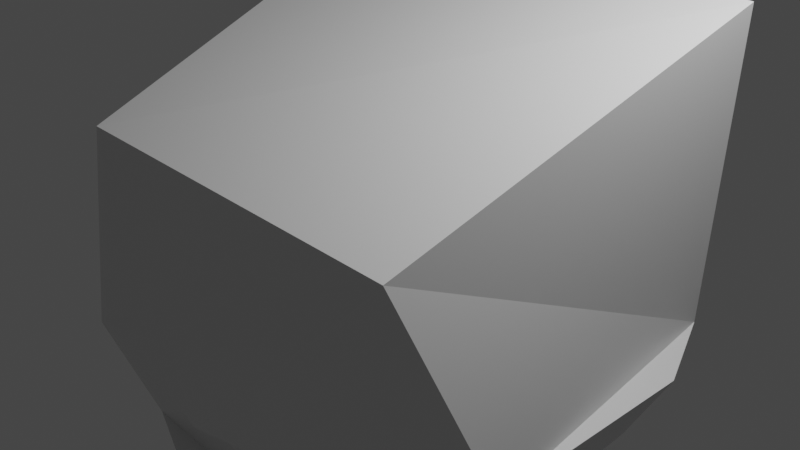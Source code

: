 # Source: smoke.blend  (saved by Blender 2.93.20; exported with 4.5.12 LTS)
import bpy
from mathutils import Matrix  # noqa: F401  (used for matrix-valued properties, if any)

bpy.ops.wm.read_factory_settings(use_empty=True)
scene = bpy.context.scene
scene.name = 'Scene'

# ---- collections
col_collection = bpy.data.collections.new('Collection'); scene.collection.children.link(col_collection)

# ---- materials (node trees are filled in below, after node groups)
mat_material = bpy.data.materials.new('Material')
mat_material.alpha_threshold = 0.0
mat_material.use_transparent_shadow = False
mat_material.line_color = (0.0, 0.0, 0.0, 1.0)

# ---- material node trees
mat_material.use_nodes = True; mat_material.node_tree.nodes.clear()
_N = mat_material.node_tree.nodes; _L = mat_material.node_tree.links
n0 = _N.new('ShaderNodeOutputMaterial'); n0.name = 'Material Output'; n0.location = (300, 300)
n1 = _N.new('ShaderNodeBsdfPrincipled'); n1.name = 'Principled BSDF'; n1.location = (10, 300)
n1.distribution = 'GGX'
n1.subsurface_method = 'BURLEY'
n1.inputs[2].default_value = 0.4
n1.inputs[3].default_value = 1.45
n1.inputs[27].default_value = (0.0, 0.0, 0.0, 1.0)
n1.inputs[28].default_value = 1.0
_L.new(n1.outputs[0], n0.inputs[0])
n0.is_active_output = True

# ---- world
world_world = bpy.data.worlds.new('World'); scene.world = world_world
world_world.use_nodes = True; world_world.node_tree.nodes.clear()
_N = world_world.node_tree.nodes; _L = world_world.node_tree.links
n0 = _N.new('ShaderNodeOutputWorld'); n0.name = 'World Output'; n0.location = (300, 300)
n1 = _N.new('ShaderNodeBackground'); n1.name = 'Background'; n1.location = (10, 300)
n1.inputs[0].default_value = (0.05088, 0.05088, 0.05088, 1.0)
_L.new(n1.outputs[0], n0.inputs[0])
n0.is_active_output = True
world_world.color = (0.05088, 0.05088, 0.05088)
world_world.use_sun_shadow = False
world_world.sun_shadow_jitter_overblur = 0.0

# ---- cameras
cam_camera = bpy.data.cameras.new('Camera')
cam_camera.clip_end = 100.0
cam_camera.ortho_scale = 7.314

# ---- lights
light_light = bpy.data.lights.new('Light', 'POINT')
light_light.transmission_factor = 0.0
light_light.energy = 1000.0
light_light.shadow_soft_size = 0.1
light_light.shadow_maximum_resolution = 0.006
light_light.use_absolute_resolution = True

# ---- meshes
me_cube = bpy.data.meshes.new('Cube')
me_cube.from_pydata([(2.534, 1.864, 2.385), (1.865, 1.925, -1.638), (1.456, -1.292, 2.733), (2.201, -2.089, -2.325), (-2.615, 2.39, 2.502), (-2.069, 2.793, -2.0), (-1.515, -1.935, 2.229), (-2.059, -1.774, -2.58), (-2.659, 0.353, -2.33), (2.402, 0.01694, 2.441), (-1.463, -0.0048, 3.156), (1.963, 0.04944, -1.957), (-2.583, -0.9555, -2.04), (2.135, -0.8647, 2.443), (-1.348, -1.112, 2.523), (2.016, -1.049, -2.225), (-2.437, 1.572, 2.645), (2.121, 1.197, -2.137), (-2.296, 1.73, -2.093), (2.52, 1.069, 2.353), (-0.1062, 2.59, -2.044), (0.1177, -2.31, 2.369), (-0.001177, -2.57, -2.58), (0.1895, 2.369, 2.829), (-0.3464, -0.714, -1.07), (0.006612, -0.01081, 3.014), (-0.001177, -1.283, -3.157), (0.2159, -1.064, 2.714), (0.4296, 1.377, 2.997), (-0.1686, 1.009, -2.675), (1.286, -2.57, -2.58), (1.783, 1.816, 2.687), (1.438, 0.03775, 3.129), (1.358, -0.7503, 2.866), (1.709, 0.8081, 3.116), (1.228, 2.175, -1.783), (1.224, -2.256, 2.454), (1.137, 0.05081, -2.179), (1.286, -1.283, -2.58), (1.286, 1.291, -1.767), (-1.148, 2.436, -2.08), (-0.8544, -2.368, 2.432), (-1.288, 0.004169, -3.157), (-1.288, -1.283, -3.157), (-1.288, 1.291, -2.58), (-0.7715, -1.774, -2.58), (-1.431, 3.219, 2.169), (-1.277, -0.02448, 3.37), (-0.6186, -1.187, 3.024), (-1.062, 1.691, 3.236), (2.744, 2.871, 0.05758), (-2.007, -2.165, 0.008906), (2.593, -2.588, 0.01263), (-2.239, 3.205, 0.08974), (2.583, -0.00498, 0.003481), (-3.326, -0.0003155, 0.00372), (-2.582, -1.292, 0.005955), (1.64, -1.297, 0.008055), (2.713, 1.178, -0.1228), (-3.307, 1.803, 0.009076), (-0.3057, 3.579, -0.323), (0.00513, -2.42, 0.01041), (1.299, -3.275, 0.01152), (1.509, 3.209, 0.3049), (-1.442, 3.047, 0.3475), (-1.289, -2.585, 0.0093), (-1.645, -1.965, 1.325), (2.573, 2.578, 1.281), (2.603, -2.598, 1.309), (-2.978, 2.267, 1.679), (3.373, -0.009554, 1.295), (-2.372, 0.5363, 2.016), (-1.984, -1.11, 1.66), (2.595, -1.304, 1.302), (2.01, 1.207, 0.8398), (-3.31, 1.803, 1.3), (0.4079, 3.091, 1.324), (0.172, -3.249, 1.426), (1.354, -2.889, 1.296), (1.284, 1.584, 1.283), (-1.294, 3.317, 1.287), (-1.067, -2.628, 1.405), (2.204, 2.185, -1.156), (2.135, -2.137, -1.234), (-2.085, 2.716, -1.225), (2.578, -0.0004055, -1.288), (-3.281, 0.001927, -1.288), (-2.579, -1.288, -1.287), (2.581, -1.29, -1.286), (2.576, 1.289, -1.291), (-2.578, 1.291, -1.289), (-0.002406, 2.58, -1.292), (0.001977, -2.578, -1.285), (1.292, -2.716, -1.284), (1.285, 2.579, -1.292), (-1.108, 2.932, -1.234), (-1.08, -2.311, -1.285), (-2.266, -2.251, -1.286), (1.943, 1.947, -1.291), (2.004, -2.002, -1.285), (2.578, -0.0004055, -1.288), (-2.579, -1.288, -1.287), (2.581, -1.29, -1.286), (2.576, 1.289, -1.291), (-2.578, 1.291, -1.289), (0.001977, -2.578, -1.285), (1.292, -2.579, -1.284), (1.285, 2.579, -1.292), (-1.076, -2.365, -1.285), (-2.154, -2.152, -1.286)], [(90, 104)], [(48, 14, 6, 41), (81, 41, 6, 66), (75, 16, 4, 69), (38, 15, 3, 30), (73, 13, 2, 68), (79, 31, 0, 67), (74, 19, 9, 70), (39, 17, 11, 37), (72, 14, 10, 71), (49, 16, 10, 47), (66, 6, 14, 72), (70, 9, 13, 73), (37, 11, 15, 38), (47, 10, 14, 48), (46, 4, 16, 49), (35, 1, 17, 39), (67, 0, 19, 74), (71, 10, 16, 75), (40, 20, 29, 44), (31, 23, 28, 34), (32, 25, 27, 33), (42, 24, 26, 43), (34, 28, 25, 32), (44, 29, 24, 42), (80, 46, 23, 76), (43, 26, 22, 45), (78, 36, 21, 77), (33, 27, 21, 36), (13, 33, 36, 2), (68, 2, 36, 78), (19, 34, 32, 9), (9, 32, 33, 13), (0, 31, 34, 19), (20, 35, 39, 29), (24, 37, 38, 26), (29, 39, 37, 24), (76, 23, 31, 79), (26, 38, 30, 22), (12, 43, 45, 7), (69, 4, 46, 80), (18, 44, 42, 8), (8, 42, 43, 12), (5, 40, 44, 18), (23, 46, 49, 28), (25, 47, 48, 27), (28, 49, 47, 25), (77, 21, 41, 81), (27, 48, 41, 21), (92, 61, 65, 96), (84, 53, 64, 95), (91, 60, 63, 94), (83, 52, 62, 93), (93, 62, 61, 92), (95, 64, 60, 91), (86, 55, 59, 90), (82, 50, 58, 89), (85, 54, 57, 88), (97, 51, 56, 87), (87, 56, 55, 86), (89, 58, 54, 85), (94, 63, 50, 82), (88, 57, 52, 83), (90, 59, 53, 84), (96, 65, 51, 97), (61, 77, 81, 65), (53, 69, 80, 64), (60, 76, 79, 63), (52, 68, 78, 62), (62, 78, 77, 61), (64, 80, 76, 60), (55, 71, 75, 59), (50, 67, 74, 58), (54, 70, 73, 57), (51, 66, 72, 56), (56, 72, 71, 55), (58, 74, 70, 54), (63, 79, 67, 50), (57, 73, 68, 52), (59, 75, 69, 53), (65, 81, 66, 51), (45, 96, 97, 7), (18, 90, 84, 5), (15, 88, 83, 3), (35, 94, 82, 1), (17, 89, 85, 11), (12, 87, 86, 8), (7, 97, 87, 12), (11, 85, 88, 15), (1, 82, 89, 17), (8, 86, 90, 18), (40, 95, 91, 20), (30, 93, 92, 22), (3, 83, 93, 30), (20, 91, 94, 35), (5, 84, 95, 40), (22, 92, 96, 45), (97, 96, 108, 109), (96, 92, 105, 108), (89, 82, 98, 103), (83, 88, 102, 99), (82, 94, 107, 98), (92, 93, 106, 105), (85, 89, 103, 100), (93, 83, 99, 106), (87, 97, 109, 101), (88, 85, 100, 102)])
_uv = me_cube.uv_layers.new(name='UVMap')
_uv.uv.foreach_set('vector', [0.8125, 0.6875, 0.875, 0.6875, 0.875, 0.75, 0.8125, 0.75, 0.5625, 0.9375, 0.625, 0.9375, 0.625, 1.0, 0.5625, 1.0, 0.5625, 0.1875, 0.625, 0.1875, 0.625, 0.25, 0.5625, 0.25, 0.3125, 0.6875, 0.375, 0.6875, 0.375, 0.75, 0.3125, 0.75, 0.5625, 0.6875, 0.625, 0.6875, 0.625, 0.75, 0.5625, 0.75, 0.5625, 0.4375, 0.625, 0.4375, 0.625, 0.5, 0.5625, 0.5, 0.5625, 0.5625, 0.625, 0.5625, 0.625, 0.625, 0.5625, 0.625, 0.3125, 0.5625, 0.375, 0.5625, 0.375, 0.625, 0.3125, 0.625, 0.5625, 0.0625, 0.625, 0.0625, 0.625, 0.125, 0.5625, 0.125, 0.8125, 0.5625, 0.875, 0.5625, 0.875, 0.625, 0.8125, 0.625, 0.5625, 0.0, 0.625, 0.0, 0.625, 0.0625, 0.5625, 0.0625, 0.5625, 0.625, 0.625, 0.625, 0.625, 0.6875, 0.5625, 0.6875, 0.3125, 0.625, 0.375, 0.625, 0.375, 0.6875, 0.3125, 0.6875, 0.8125, 0.625, 0.875, 0.625, 0.875, 0.6875, 0.8125, 0.6875, 0.8125, 0.5, 0.875, 0.5, 0.875, 0.5625, 0.8125, 0.5625, 0.3125, 0.5, 0.375, 0.5, 0.375, 0.5625, 0.3125, 0.5625, 0.5625, 0.5, 0.625, 0.5, 0.625, 0.5625, 0.5625, 0.5625, 0.5625, 0.125, 0.625, 0.125, 0.625, 0.1875, 0.5625, 0.1875, 0.1875, 0.5, 0.25, 0.5, 0.25, 0.5625, 0.1875, 0.5625, 0.6875, 0.5, 0.75, 0.5, 0.75, 0.5625, 0.6875, 0.5625, 0.6875, 0.625, 0.75, 0.625, 0.75, 0.6875, 0.6875, 0.6875, 0.1875, 0.625, 0.25, 0.625, 0.25, 0.6875, 0.1875, 0.6875, 0.6875, 0.5625, 0.75, 0.5625, 0.75, 0.625, 0.6875, 0.625, 0.1875, 0.5625, 0.25, 0.5625, 0.25, 0.625, 0.1875, 0.625, 0.5625, 0.3125, 0.625, 0.3125, 0.625, 0.375, 0.5625, 0.375, 0.1875, 0.6875, 0.25, 0.6875, 0.25, 0.75, 0.1875, 0.75, 0.5625, 0.8125, 0.625, 0.8125, 0.625, 0.875, 0.5625, 0.875, 0.6875, 0.6875, 0.75, 0.6875, 0.75, 0.75, 0.6875, 0.75, 0.625, 0.6875, 0.6875, 0.6875, 0.6875, 0.75, 0.625, 0.75, 0.5625, 0.75, 0.625, 0.75, 0.625, 0.8125, 0.5625, 0.8125, 0.625, 0.5625, 0.6875, 0.5625, 0.6875, 0.625, 0.625, 0.625, 0.625, 0.625, 0.6875, 0.625, 0.6875, 0.6875, 0.625, 0.6875, 0.625, 0.5, 0.6875, 0.5, 0.6875, 0.5625, 0.625, 0.5625, 0.25, 0.5, 0.3125, 0.5, 0.3125, 0.5625, 0.25, 0.5625, 0.25, 0.625, 0.3125, 0.625, 0.3125, 0.6875, 0.25, 0.6875, 0.25, 0.5625, 0.3125, 0.5625, 0.3125, 0.625, 0.25, 0.625, 0.5625, 0.375, 0.625, 0.375, 0.625, 0.4375, 0.5625, 0.4375, 0.25, 0.6875, 0.3125, 0.6875, 0.3125, 0.75, 0.25, 0.75, 0.125, 0.6875, 0.1875, 0.6875, 0.1875, 0.75, 0.125, 0.75, 0.5625, 0.25, 0.625, 0.25, 0.625, 0.3125, 0.5625, 0.3125, 0.125, 0.5625, 0.1875, 0.5625, 0.1875, 0.625, 0.125, 0.625, 0.125, 0.625, 0.1875, 0.625, 0.1875, 0.6875, 0.125, 0.6875, 0.125, 0.5, 0.1875, 0.5, 0.1875, 0.5625, 0.125, 0.5625, 0.75, 0.5, 0.8125, 0.5, 0.8125, 0.5625, 0.75, 0.5625, 0.75, 0.625, 0.8125, 0.625, 0.8125, 0.6875, 0.75, 0.6875, 0.75, 0.5625, 0.8125, 0.5625, 0.8125, 0.625, 0.75, 0.625, 0.5625, 0.875, 0.625, 0.875, 0.625, 0.9375, 0.5625, 0.9375, 0.75, 0.6875, 0.8125, 0.6875, 0.8125, 0.75, 0.75, 0.75, 0.4375, 0.875, 0.5, 0.875, 0.5, 0.9375, 0.4375, 0.9375, 0.4375, 0.25, 0.5, 0.25, 0.5, 0.3125, 0.4375, 0.3125, 0.4375, 0.375, 0.5, 0.375, 0.5, 0.4375, 0.4375, 0.4375, 0.4375, 0.75, 0.5, 0.75, 0.5, 0.8125, 0.4375, 0.8125, 0.4375, 0.8125, 0.5, 0.8125, 0.5, 0.875, 0.4375, 0.875, 0.4375, 0.3125, 0.5, 0.3125, 0.5, 0.375, 0.4375, 0.375, 0.4375, 0.125, 0.5, 0.125, 0.5, 0.1875, 0.4375, 0.1875, 0.4375, 0.5, 0.5, 0.5, 0.5, 0.5625, 0.4375, 0.5625, 0.4375, 0.625, 0.5, 0.625, 0.5, 0.6875, 0.4375, 0.6875, 0.4375, 0.0, 0.5, 0.0, 0.5, 0.0625, 0.4375, 0.0625, 0.4375, 0.0625, 0.5, 0.0625, 0.5, 0.125, 0.4375, 0.125, 0.4375, 0.5625, 0.5, 0.5625, 0.5, 0.625, 0.4375, 0.625, 0.4375, 0.4375, 0.5, 0.4375, 0.5, 0.5, 0.4375, 0.5, 0.4375, 0.6875, 0.5, 0.6875, 0.5, 0.75, 0.4375, 0.75, 0.4375, 0.1875, 0.5, 0.1875, 0.5, 0.25, 0.4375, 0.25, 0.4375, 0.9375, 0.5, 0.9375, 0.5, 1.0, 0.4375, 1.0, 0.5, 0.875, 0.5625, 0.875, 0.5625, 0.9375, 0.5, 0.9375, 0.5, 0.25, 0.5625, 0.25, 0.5625, 0.3125, 0.5, 0.3125, 0.5, 0.375, 0.5625, 0.375, 0.5625, 0.4375, 0.5, 0.4375, 0.5, 0.75, 0.5625, 0.75, 0.5625, 0.8125, 0.5, 0.8125, 0.5, 0.8125, 0.5625, 0.8125, 0.5625, 0.875, 0.5, 0.875, 0.5, 0.3125, 0.5625, 0.3125, 0.5625, 0.375, 0.5, 0.375, 0.5, 0.125, 0.5625, 0.125, 0.5625, 0.1875, 0.5, 0.1875, 0.5, 0.5, 0.5625, 0.5, 0.5625, 0.5625, 0.5, 0.5625, 0.5, 0.625, 0.5625, 0.625, 0.5625, 0.6875, 0.5, 0.6875, 0.5, 0.0, 0.5625, 0.0, 0.5625, 0.0625, 0.5, 0.0625, 0.5, 0.0625, 0.5625, 0.0625, 0.5625, 0.125, 0.5, 0.125, 0.5, 0.5625, 0.5625, 0.5625, 0.5625, 0.625, 0.5, 0.625, 0.5, 0.4375, 0.5625, 0.4375, 0.5625, 0.5, 0.5, 0.5, 0.5, 0.6875, 0.5625, 0.6875, 0.5625, 0.75, 0.5, 0.75, 0.5, 0.1875, 0.5625, 0.1875, 0.5625, 0.25, 0.5, 0.25, 0.5, 0.9375, 0.5625, 0.9375, 0.5625, 1.0, 0.5, 1.0, 0.375, 0.9375, 0.4375, 0.9375, 0.4375, 1.0, 0.375, 1.0, 0.375, 0.1875, 0.4375, 0.1875, 0.4375, 0.25, 0.375, 0.25, 0.375, 0.6875, 0.4375, 0.6875, 0.4375, 0.75, 0.375, 0.75, 0.375, 0.4375, 0.4375, 0.4375, 0.4375, 0.5, 0.375, 0.5, 0.375, 0.5625, 0.4375, 0.5625, 0.4375, 0.625, 0.375, 0.625, 0.375, 0.0625, 0.4375, 0.0625, 0.4375, 0.125, 0.375, 0.125, 0.375, 0.0, 0.4375, 0.0, 0.4375, 0.0625, 0.375, 0.0625, 0.375, 0.625, 0.4375, 0.625, 0.4375, 0.6875, 0.375, 0.6875, 0.375, 0.5, 0.4375, 0.5, 0.4375, 0.5625, 0.375, 0.5625, 0.375, 0.125, 0.4375, 0.125, 0.4375, 0.1875, 0.375, 0.1875, 0.375, 0.3125, 0.4375, 0.3125, 0.4375, 0.375, 0.375, 0.375, 0.375, 0.8125, 0.4375, 0.8125, 0.4375, 0.875, 0.375, 0.875, 0.375, 0.75, 0.4375, 0.75, 0.4375, 0.8125, 0.375, 0.8125, 0.375, 0.375, 0.4375, 0.375, 0.4375, 0.4375, 0.375, 0.4375, 0.375, 0.25, 0.4375, 0.25, 0.4375, 0.3125, 0.375, 0.3125, 0.375, 0.875, 0.4375, 0.875, 0.4375, 0.9375, 0.375, 0.9375, 0.4375, 1.0, 0.4375, 0.9375, 0.4375, 0.9375, 0.4375, 1.0, 0.4375, 0.9375, 0.4375, 0.875, 0.4375, 0.875, 0.4375, 0.9375, 0.4375, 0.5625, 0.4375, 0.5, 0.4375, 0.5, 0.4375, 0.5625, 0.4375, 0.75, 0.4375, 0.6875, 0.4375, 0.6875, 0.4375, 0.75, 0.4375, 0.5, 0.4375, 0.4375, 0.4375, 0.4375, 0.4375, 0.5, 0.4375, 0.875, 0.4375, 0.8125, 0.4375, 0.8125, 0.4375, 0.875, 0.4375, 0.625, 0.4375, 0.5625, 0.4375, 0.5625, 0.4375, 0.625, 0.4375, 0.8125, 0.4375, 0.75, 0.4375, 0.75, 0.4375, 0.8125, 0.4375, 0.0625, 0.4375, 0.0, 0.4375, 0.0, 0.4375, 0.0625, 0.4375, 0.6875, 0.4375, 0.625, 0.4375, 0.625, 0.4375, 0.6875])
me_cube.materials.append(mat_material)
me_cube.use_remesh_preserve_volume = False
me_cube.use_remesh_preserve_attributes = False
me_cube.use_mirror_vertex_groups = False
me_cube.update()

# ---- objects
ob_cube = bpy.data.objects.new('Cube', me_cube)
ob_light = bpy.data.objects.new('Light', light_light)
ob_camera = bpy.data.objects.new('Camera', cam_camera)

# ---- transforms, parenting, visibility, modifiers, constraints
ob_cube.location = (0.0, 0.0, 0.0)
ob_cube.lock_rotations_4d = False
ob_cube.empty_display_type = 'ARROWS'
ob_cube.lineart.crease_threshold = 0.0
_m = ob_cube.modifiers.new('Decimate', 'DECIMATE')
_m.decimate_type = 'DISSOLVE'
_m.angle_limit = 0.8587
_m.vertex_group_factor = 1.733
_m.use_dissolve_boundaries = True
_m.delimit = {'NORMAL'}
ob_light.location = (4.076, 1.005, 5.904)
ob_light.rotation_euler = (0.6503, 0.05522, 1.866)
ob_light.lock_rotations_4d = False
ob_light.empty_display_type = 'ARROWS'
ob_light.color = (0.0, 0.0, 0.0, 0.0)
ob_light.lineart.crease_threshold = 0.0
ob_camera.location = (7.359, -6.926, 4.958)
ob_camera.rotation_euler = (1.109, 0.0, 0.8149)
ob_camera.lock_rotations_4d = False
ob_camera.empty_display_type = 'ARROWS'
ob_camera.color = (0.0, 0.0, 0.0, 0.0)
ob_camera.display_type = 'WIRE'
ob_camera.lineart.crease_threshold = 0.0

# ---- collection membership
col_collection.objects.link(ob_cube)
col_collection.objects.link(ob_light)
col_collection.objects.link(ob_camera)

# ---- scene / render settings (as saved in the file)
scene.camera = ob_camera
scene.frame_start = 1; scene.frame_end = 250; scene.frame_set(1)
scene.render.engine = 'BLENDER_EEVEE_NEXT'
scene.cycles.use_denoising = False
scene.cycles.samples = 128
scene.cycles.sampling_pattern = 'TABULATED_SOBOL'
scene.cycles.use_adaptive_sampling = False
scene.cycles.use_light_tree = False
scene.view_settings.view_transform = 'Filmic'
bpy.context.view_layer.update()
